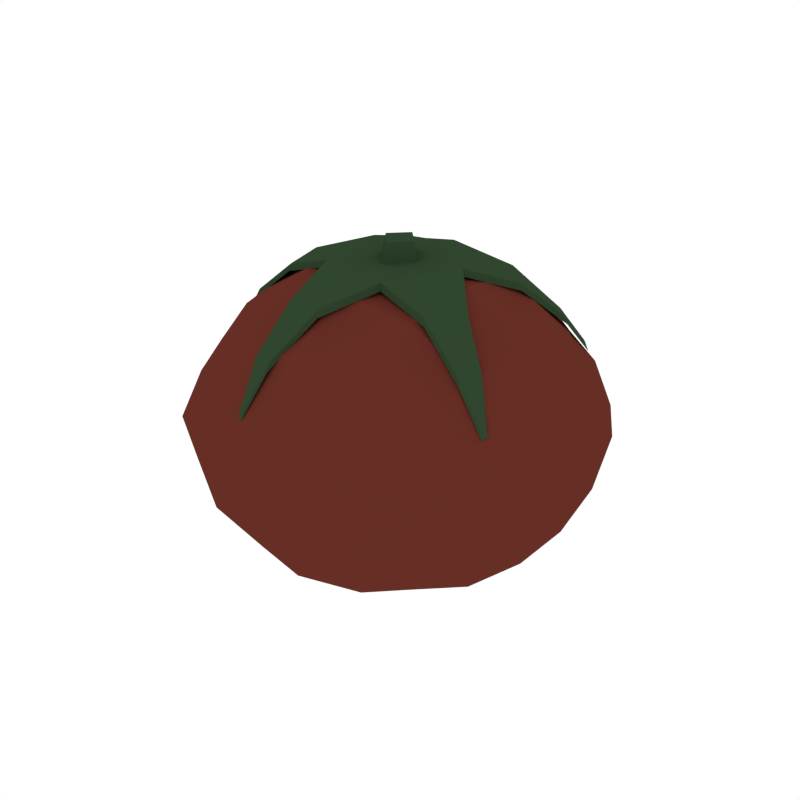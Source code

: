 # Source: Tomato.blend  (saved by Blender 2.79.0; exported with 4.5.12 LTS)
import bpy
from mathutils import Matrix  # noqa: F401  (used for matrix-valued properties, if any)

bpy.ops.wm.read_factory_settings(use_empty=True)
scene = bpy.context.scene
scene.name = 'Scene'

# ---- collections
col_collection_1 = bpy.data.collections.new('Collection 1'); scene.collection.children.link(col_collection_1)

# ---- materials (node trees are filled in below, after node groups)
mat_darkred = bpy.data.materials.new('DarkRed')
mat_darkred.alpha_threshold = 0.0
mat_darkred.diffuse_color = (0.1329, 0.02787, 0.01883, 1.0)
mat_darkred.roughness = 0.5
mat_darkgreen = bpy.data.materials.new('DarkGreen')
mat_darkgreen.alpha_threshold = 0.0
mat_darkgreen.diffuse_color = (0.03061, 0.06072, 0.02775, 1.0)
mat_darkgreen.roughness = 0.5

# ---- material node trees

# ---- world
world_world = bpy.data.worlds.new('World'); scene.world = world_world
world_world.color = (1.0, 1.0, 1.0)
world_world.use_sun_shadow = False
world_world.sun_shadow_jitter_overblur = 0.0
world_world.cycles.sampling_method = 'NONE'
world_world.cycles.sample_map_resolution = 256

# ---- meshes
me_cube_040 = bpy.data.meshes.new('Cube.040')
me_cube_040.from_pydata([(-0.3762, 1.955e-06, 0.0746), (-0.351, -0.1502, 0.0746), (-0.3486, 0.006751, 0.1585), (-0.3442, 0.149, 0.05792), (-0.351, 1.955e-06, -0.04471), (-0.3272, -0.1398, -0.03644), (-0.3189, -0.1362, 0.1625), (-0.3189, 0.1362, 0.1625), (-0.3272, 0.1398, -0.03644), (-4.194e-06, 0.3762, 0.0746), (-0.1488, 0.3508, 0.05638), (-5.819e-07, 0.3421, 0.1726), (0.1511, 0.3512, 0.05285), (-4.194e-06, 0.351, -0.04471), (-0.1398, 0.3272, -0.03644), (-0.1362, 0.3189, 0.1625), (0.1362, 0.3189, 0.1625), (0.1398, 0.3272, -0.03644), (0.3762, 1.955e-06, 0.0746), (0.351, 0.1502, 0.0746), (0.3421, 2.945e-06, 0.1726), (0.351, -0.1502, 0.0746), (0.351, 1.955e-06, -0.04471), (0.3272, 0.1398, -0.03644), (0.3189, 0.1362, 0.1625), (0.3189, -0.1362, 0.1625), (0.3272, -0.1398, -0.03644), (-4.194e-06, -0.3762, 0.0746), (0.1502, -0.351, 0.0746), (-5.819e-07, -0.3421, 0.1726), (-0.1502, -0.351, 0.0746), (-4.194e-06, -0.351, -0.04471), (0.1398, -0.3272, -0.03644), (0.1362, -0.3189, 0.1625), (-0.1362, -0.3189, 0.1625), (-0.1398, -0.3272, -0.03644), (-4.194e-06, 1.955e-06, -0.2242), (-4.194e-06, 0.1502, -0.2042), (0.1502, 1.955e-06, -0.2042), (-4.194e-06, -0.1502, -0.2042), (-0.1502, 1.955e-06, -0.2042), (-0.1398, 0.1398, -0.1853), (0.1398, 0.1398, -0.1853), (0.1398, -0.1398, -0.1853), (-0.1398, -0.1398, -0.1853), (0.0, 0.1472, 0.344), (-0.1472, 0.0, 0.344), (0.0, -0.1472, 0.3398), (0.1472, 0.0, 0.344), (0.137, 0.137, 0.3207), (-0.137, 0.137, 0.3207), (-0.137, -0.137, 0.3207), (0.137, -0.137, 0.3207), (-0.2565, 0.1294, -0.1292), (-0.2755, 1.955e-06, -0.1442), (-0.2565, -0.1294, -0.1292), (-0.2565, -0.2565, -0.02817), (-0.2755, -0.2755, 0.0746), (-0.2451, -0.2483, 0.1644), (-0.2514, -0.1268, 0.2514), (-0.27, 0.0, 0.27), (-0.2514, 0.1268, 0.2514), (-0.25, 0.25, 0.1523), (-0.2755, 0.2755, 0.0746), (-0.2565, 0.2565, -0.02817), (0.1294, 0.2565, -0.1292), (-4.194e-06, 0.2755, -0.1442), (-0.1294, 0.2565, -0.1292), (-0.1268, 0.2514, 0.2514), (0.0, 0.27, 0.27), (0.1268, 0.2514, 0.2514), (0.25, 0.25, 0.1523), (0.2784, 0.2711, 0.06337), (0.2565, 0.2565, -0.02817), (0.2565, -0.1294, -0.1292), (0.2755, 1.955e-06, -0.1442), (0.2565, 0.1294, -0.1292), (0.2514, 0.1268, 0.2514), (0.27, 0.0, 0.27), (0.2514, -0.1268, 0.2514), (0.25, -0.25, 0.1523), (0.2755, -0.2755, 0.0746), (0.2565, -0.2565, -0.02817), (-0.1294, -0.2565, -0.1292), (-4.194e-06, -0.2755, -0.1442), (0.1294, -0.2565, -0.1292), (0.1268, -0.2514, 0.2514), (0.0, -0.27, 0.27), (-0.1268, -0.2514, 0.2514), (-0.2181, -0.2181, -0.09865), (-0.2138, -0.2138, 0.2138), (-0.2181, 0.2181, -0.09865), (-0.2138, 0.2138, 0.2138), (0.2181, -0.2181, -0.09865), (0.2138, -0.2138, 0.2138), (0.2181, 0.2181, -0.09865), (0.2138, 0.2138, 0.2138), (0.0, -0.04822, 0.3569), (0.04192, 0.0, 0.358), (0.0, 0.04423, 0.3576), (-0.04191, 0.0, 0.358), (2.284e-07, -0.0002016, 0.4021), (2.284e-07, -0.03623, 0.3961), (0.03132, -0.0002016, 0.3969), (2.284e-07, 0.03285, 0.3966), (-0.03131, -0.0002016, 0.3969), (0.02354, 0.1227, 0.3512), (0.1235, 0.01638, 0.3504), (0.05305, -0.1123, 0.346), (-0.09091, -0.08645, 0.3453), (-0.1096, 0.05931, 0.3478), (0.1936, -0.06076, 0.3094), (0.1562, -0.1295, 0.3179), (0.2623, -0.1171, 0.251), (0.2437, -0.1515, 0.2469), (0.2974, -0.1484, 0.1799), (0.2923, -0.1577, 0.1772), (0.001394, -0.2065, 0.3157), (-0.07586, -0.1935, 0.3082), (-0.0302, -0.291, 0.2426), (-0.06851, -0.2846, 0.2387), (-0.04846, -0.3349, 0.1696), (-0.05883, -0.3331, 0.1689), (-0.198, -0.06873, 0.3087), (-0.2088, 0.008753, 0.3156), (-0.2889, -0.06537, 0.2358), (-0.2944, -0.02698, 0.2418), (-0.3372, -0.0616, 0.1651), (-0.3387, -0.05122, 0.1658), (-0.1203, 0.1683, 0.3164), (-0.04926, 0.2011, 0.311), (-0.1428, 0.2562, 0.2494), (-0.1075, 0.2723, 0.2466), (-0.154, 0.303, 0.1772), (-0.1444, 0.3073, 0.181), (0.1218, 0.1675, 0.3135), (0.1756, 0.1107, 0.3105), (0.1965, 0.2169, 0.2353), (0.2232, 0.1886, 0.2363), (0.2366, 0.2418, 0.175), (0.2438, 0.2341, 0.174), (0.1211, 0.01605, 0.3644), (0.02305, 0.1202, 0.3651), (0.05197, -0.1101, 0.36), (-0.0891, -0.08472, 0.3594), (-0.1075, 0.05812, 0.3618), (0.153, -0.1269, 0.3326), (0.1897, -0.05954, 0.3242), (0.2388, -0.1484, 0.263), (0.257, -0.1147, 0.267), (0.2864, -0.1545, 0.1947), (0.2914, -0.1455, 0.1973), (-0.07435, -0.1896, 0.323), (0.001354, -0.2024, 0.3303), (-0.06715, -0.2788, 0.2549), (-0.02961, -0.2851, 0.2587), (-0.05766, -0.3264, 0.1865), (-0.0475, -0.3282, 0.1872), (-0.2046, 0.008574, 0.3303), (-0.194, -0.06735, 0.3235), (-0.2885, -0.02644, 0.258), (-0.2831, -0.06406, 0.2521), (-0.3319, -0.05019, 0.1835), (-0.3304, -0.06037, 0.1828), (-0.04828, 0.197, 0.3257), (-0.1179, 0.1649, 0.3311), (-0.1054, 0.2668, 0.2626), (-0.14, 0.2511, 0.2654), (-0.1415, 0.3012, 0.1984), (-0.1509, 0.2969, 0.1947), (0.1721, 0.1085, 0.3253), (0.1194, 0.1642, 0.3282), (0.2188, 0.1848, 0.2525), (0.1926, 0.2125, 0.2516), (0.2389, 0.2294, 0.1916), (0.2318, 0.2369, 0.1925)], [], [(0, 4, 5, 1), (1, 5, 56, 57), (4, 54, 55, 5), (5, 55, 89, 56), (0, 1, 6, 2), (2, 6, 59, 60), (1, 57, 58, 6), (6, 58, 90, 59), (0, 2, 7, 3), (3, 7, 62, 63), (2, 60, 61, 7), (7, 61, 92, 62), (0, 3, 8, 4), (4, 8, 53, 54), (3, 63, 64, 8), (8, 64, 91, 53), (9, 13, 14, 10), (10, 14, 64, 63), (13, 66, 67, 14), (14, 67, 91, 64), (9, 10, 15, 11), (11, 15, 68, 69), (10, 63, 62, 15), (15, 62, 92, 68), (9, 11, 16, 12), (12, 16, 71, 72), (11, 69, 70, 16), (16, 70, 96, 71), (9, 12, 17, 13), (13, 17, 65, 66), (12, 72, 73, 17), (17, 73, 95, 65), (18, 22, 23, 19), (19, 23, 73, 72), (22, 75, 76, 23), (23, 76, 95, 73), (18, 19, 24, 20), (20, 24, 77, 78), (19, 72, 71, 24), (24, 71, 96, 77), (18, 20, 25, 21), (21, 25, 80, 81), (20, 78, 79, 25), (25, 79, 94, 80), (18, 21, 26, 22), (22, 26, 74, 75), (21, 81, 82, 26), (26, 82, 93, 74), (27, 31, 32, 28), (28, 32, 82, 81), (31, 84, 85, 32), (32, 85, 93, 82), (27, 28, 33, 29), (29, 33, 86, 87), (28, 81, 80, 33), (33, 80, 94, 86), (27, 29, 34, 30), (30, 34, 58, 57), (29, 87, 88, 34), (34, 88, 90, 58), (27, 30, 35, 31), (31, 35, 83, 84), (30, 57, 56, 35), (35, 56, 89, 83), (36, 40, 41, 37), (37, 41, 67, 66), (40, 54, 53, 41), (41, 53, 91, 67), (36, 37, 42, 38), (38, 42, 76, 75), (37, 66, 65, 42), (42, 65, 95, 76), (36, 38, 43, 39), (39, 43, 85, 84), (38, 75, 74, 43), (43, 74, 93, 85), (36, 39, 44, 40), (40, 44, 55, 54), (39, 84, 83, 44), (44, 83, 89, 55), (98, 99, 104, 103), (45, 49, 70, 69), (48, 78, 77, 49), (49, 77, 96, 70), (99, 100, 105, 104), (46, 50, 61, 60), (45, 69, 68, 50), (50, 68, 92, 61), (97, 98, 103, 102), (47, 51, 88, 87), (46, 60, 59, 51), (51, 59, 90, 88), (100, 97, 102, 105), (48, 52, 79, 78), (47, 87, 86, 52), (52, 86, 94, 79), (101, 103, 104), (100, 99, 45, 50, 46), (97, 100, 46, 51, 47), (98, 97, 47, 52, 48), (99, 98, 48, 49, 45), (101, 104, 105), (101, 105, 102), (101, 102, 103), (107, 108, 109, 110, 106), (107, 111, 112, 108), (111, 113, 114, 112), (113, 115, 116, 114), (108, 117, 118, 109), (117, 119, 120, 118), (119, 121, 122, 120), (109, 123, 124, 110), (123, 125, 126, 124), (125, 127, 128, 126), (110, 129, 130, 106), (129, 131, 132, 130), (131, 133, 134, 132), (106, 135, 136, 107), (135, 137, 138, 136), (137, 139, 140, 138), (141, 142, 145, 144, 143), (141, 143, 146, 147), (147, 146, 148, 149), (149, 148, 150, 151), (143, 144, 152, 153), (153, 152, 154, 155), (155, 154, 156, 157), (144, 145, 158, 159), (159, 158, 160, 161), (161, 160, 162, 163), (145, 142, 164, 165), (165, 164, 166, 167), (167, 166, 168, 169), (142, 141, 170, 171), (171, 170, 172, 173), (173, 172, 174, 175), (119, 117, 153, 155), (136, 138, 172, 170), (109, 118, 152, 144), (118, 120, 154, 152), (140, 139, 175, 174), (129, 110, 145, 165), (122, 121, 157, 156), (139, 137, 173, 175), (121, 119, 155, 157), (138, 140, 174, 172), (111, 107, 141, 147), (131, 129, 165, 167), (120, 122, 156, 154), (117, 108, 143, 153), (108, 112, 146, 143), (130, 132, 166, 164), (107, 136, 170, 141), (134, 133, 169, 168), (123, 109, 144, 159), (135, 106, 142, 171), (113, 111, 147, 149), (133, 131, 167, 169), (112, 114, 148, 146), (132, 134, 168, 166), (125, 123, 159, 161), (116, 115, 151, 150), (106, 130, 164, 142), (124, 126, 160, 158), (115, 113, 149, 151), (128, 127, 163, 162), (114, 116, 150, 148), (110, 124, 158, 145), (127, 125, 161, 163), (126, 128, 162, 160), (137, 135, 171, 173)])
me_cube_040.polygons.foreach_set('material_index', [0, 0, 0, 0, 0, 0, 0, 0, 0, 0, 0, 0, 0, 0, 0, 0, 0, 0, 0, 0, 0, 0, 0, 0, 0, 0, 0, 0, 0, 0, 0, 0, 0, 0, 0, 0, 0, 0, 0, 0, 0, 0, 0, 0, 0, 0, 0, 0, 0, 0, 0, 0, 0, 0, 0, 0, 0, 0, 0, 0, 0, 0, 0, 0, 0, 0, 0, 0, 0, 0, 0, 0, 0, 0, 0, 0, 0, 0, 0, 0, 1, 0, 0, 0, 1, 0, 0, 0, 1, 0, 0, 0, 1, 0, 0, 0, 1, 0, 0, 0, 0, 1, 1, 1, 1, 1, 1, 1, 1, 1, 1, 1, 1, 1, 1, 1, 1, 1, 1, 1, 1, 1, 1, 1, 1, 1, 1, 1, 1, 1, 1, 1, 1, 1, 1, 1, 1, 1, 1, 1, 1, 1, 1, 1, 1, 1, 1, 1, 1, 1, 1, 1, 1, 1, 1, 1, 1, 1, 1, 1, 1, 1, 1, 1, 1, 1, 1, 1, 1, 1, 1])
_uv = me_cube_040.uv_layers.new(name='UVMap')
_uv.uv.foreach_set('vector', [0.0, 0.0, 0.0, 0.0, 0.0, 0.0, 0.0, 0.0, 0.0, 0.0, 0.0, 0.0, 0.0, 0.0, 0.0, 0.0, 0.0, 0.0, 0.0, 0.0, 0.0, 0.0, 0.0, 0.0, 0.0, 0.0, 0.0, 0.0, 0.0, 0.0, 0.0, 0.0, 0.0, 0.0, 0.0, 0.0, 0.0, 0.0, 0.0, 0.0, 0.0, 0.0, 0.0, 0.0, 0.0, 0.0, 0.0, 0.0, 0.0, 0.0, 0.0, 0.0, 0.0, 0.0, 0.0, 0.0, 0.0, 0.0, 0.0, 0.0, 0.0, 0.0, 0.0, 0.0, 0.0, 0.0, 0.0, 0.0, 0.0, 0.0, 0.0, 0.0, 0.0, 0.0, 0.0, 0.0, 0.0, 0.0, 0.0, 0.0, 0.0, 0.0, 0.0, 0.0, 0.0, 0.0, 0.0, 0.0, 0.0, 0.0, 0.0, 0.0, 0.0, 0.0, 0.0, 0.0, 0.0, 0.0, 0.0, 0.0, 0.0, 0.0, 0.0, 0.0, 0.0, 0.0, 0.0, 0.0, 0.0, 0.0, 0.0, 0.0, 0.0, 0.0, 0.0, 0.0, 0.0, 0.0, 0.0, 0.0, 0.0, 0.0, 0.0, 0.0, 0.0, 0.0, 0.0, 0.0, 0.0, 0.0, 0.0, 0.0, 0.0, 0.0, 0.0, 0.0, 0.0, 0.0, 0.0, 0.0, 0.0, 0.0, 0.0, 0.0, 0.0, 0.0, 0.0, 0.0, 0.0, 0.0, 0.0, 0.0, 0.0, 0.0, 0.0, 0.0, 0.0, 0.0, 0.0, 0.0, 0.0, 0.0, 0.0, 0.0, 0.0, 0.0, 0.0, 0.0, 0.0, 0.0, 0.0, 0.0, 0.0, 0.0, 0.0, 0.0, 0.0, 0.0, 0.0, 0.0, 0.0, 0.0, 0.0, 0.0, 0.0, 0.0, 0.0, 0.0, 0.0, 0.0, 0.0, 0.0, 0.0, 0.0, 0.0, 0.0, 0.0, 0.0, 0.0, 0.0, 0.0, 0.0, 0.0, 0.0, 0.0, 0.0, 0.0, 0.0, 0.0, 0.0, 0.0, 0.0, 0.0, 0.0, 0.0, 0.0, 0.0, 0.0, 0.0, 0.0, 0.0, 0.0, 0.0, 0.0, 0.0, 0.0, 0.0, 0.0, 0.0, 0.0, 0.0, 0.0, 0.0, 0.0, 0.0, 0.0, 0.0, 0.0, 0.0, 0.0, 0.0, 0.0, 0.0, 0.0, 0.0, 0.0, 0.0, 0.0, 0.0, 0.0, 0.0, 0.0, 0.0, 0.0, 0.0, 0.0, 0.0, 0.0, 0.0, 0.0, 0.0, 0.0, 0.0, 0.0, 0.0, 0.0, 0.0, 0.0, 0.0, 0.0, 0.0, 0.0, 0.0, 0.0, 0.0, 0.0, 0.0, 0.0, 0.0, 0.0, 0.0, 0.0, 0.0, 0.0, 0.0, 0.0, 0.0, 0.0, 0.0, 0.0, 0.0, 0.0, 0.0, 0.0, 0.0, 0.0, 0.0, 0.0, 0.0, 0.0, 0.0, 0.0, 0.0, 0.0, 0.0, 0.0, 0.0, 0.0, 0.0, 0.0, 0.0, 0.0, 0.0, 0.0, 0.0, 0.0, 0.0, 0.0, 0.0, 0.0, 0.0, 0.0, 0.0, 0.0, 0.0, 0.0, 0.0, 0.0, 0.0, 0.0, 0.0, 0.0, 0.0, 0.0, 0.0, 0.0, 0.0, 0.0, 0.0, 0.0, 0.0, 0.0, 0.0, 0.0, 0.0, 0.0, 0.0, 0.0, 0.0, 0.0, 0.0, 0.0, 0.0, 0.0, 0.0, 0.0, 0.0, 0.0, 0.0, 0.0, 0.0, 0.0, 0.0, 0.0, 0.0, 0.0, 0.0, 0.0, 0.0, 0.0, 0.0, 0.0, 0.0, 0.0, 0.0, 0.0, 0.0, 0.0, 0.0, 0.0, 0.0, 0.0, 0.0, 0.0, 0.0, 0.0, 0.0, 0.0, 0.0, 0.0, 0.0, 0.0, 0.0, 0.0, 0.0, 0.0, 0.0, 0.0, 0.0, 0.0, 0.0, 0.0, 0.0, 0.0, 0.0, 0.0, 0.0, 0.0, 0.0, 0.0, 0.0, 0.0, 0.0, 0.0, 0.0, 0.0, 0.0, 0.0, 0.0, 0.0, 0.0, 0.0, 0.0, 0.0, 0.0, 0.0, 0.0, 0.0, 0.0, 0.0, 0.0, 0.0, 0.0, 0.0, 0.0, 0.0, 0.0, 0.0, 0.0, 0.0, 0.0, 0.0, 0.0, 0.0, 0.0, 0.0, 0.0, 0.0, 0.0, 0.0, 0.0, 0.0, 0.0, 0.0, 0.0, 0.0, 0.0, 0.0, 0.0, 0.0, 0.0, 0.0, 0.0, 0.0, 0.0, 0.0, 0.0, 0.0, 0.0, 0.0, 0.0, 0.0, 0.0, 0.0, 0.0, 0.0, 0.0, 0.0, 0.0, 0.0, 0.0, 0.0, 0.0, 0.0, 0.0, 0.0, 0.0, 0.0, 0.0, 0.0, 0.0, 0.0, 0.0, 0.0, 0.0, 0.0, 0.0, 0.0, 0.0, 0.0, 0.0, 0.0, 0.0, 0.0, 0.0, 0.0, 0.0, 0.0, 0.0, 0.0, 0.0, 0.0, 0.0, 0.0, 0.0, 0.0, 0.0, 0.0, 0.0, 0.0, 0.0, 0.0, 0.0, 0.0, 0.0, 0.0, 0.0, 0.0, 0.0, 0.0, 0.0, 0.0, 0.0, 0.0, 0.0, 0.0, 0.0, 0.0, 0.0, 0.0, 0.0, 0.0, 0.0, 0.0, 0.0, 0.0, 0.0, 0.0, 0.0, 0.0, 0.0, 0.0, 0.0, 0.0, 0.0, 0.0, 0.0, 0.0, 0.0, 0.0, 0.0, 0.0, 0.0, 0.0, 0.0, 0.0, 0.0, 0.0, 0.0, 0.0, 0.0, 0.0, 0.0, 0.0, 0.0, 0.0, 0.0, 0.0, 0.0, 0.0, 0.0, 0.0, 0.0, 0.0, 0.0, 0.0, 0.0, 0.0, 0.0, 0.0, 0.0, 0.0, 0.0, 0.0, 0.0, 0.0, 0.0, 0.0, 0.0, 0.0, 0.0, 0.0, 0.0, 0.0, 0.0, 0.0, 0.0, 0.0, 0.0, 0.0, 0.0, 0.0, 0.0, 0.0, 0.0, 0.0, 0.0, 0.0, 0.0, 0.0, 0.0, 0.0, 0.0, 0.0, 0.0, 0.0, 0.0, 0.0, 0.0, 0.0, 0.0, 0.0, 0.0, 0.0, 0.0, 0.0, 0.0, 0.0, 0.0, 0.0, 0.0, 0.0, 0.0, 0.0, 0.0, 0.0, 0.0, 0.0, 0.0, 0.0, 0.0, 0.0, 0.0, 0.0, 0.0, 0.0, 0.0, 0.0, 0.0, 0.0, 0.0, 0.0, 0.0, 0.0, 0.0, 0.0, 0.0, 0.0, 0.0, 0.0, 0.0, 0.0, 0.0, 0.0, 0.0, 0.0, 0.0, 0.0, 0.0, 0.0, 0.0, 0.0, 0.0, 0.0, 0.0, 0.0, 0.0, 0.0, 0.0, 0.0, 0.0, 0.0, 0.0, 0.0, 0.0, 0.0, 0.0, 0.0, 0.0, 0.0, 0.0, 0.0, 0.0, 0.0, 0.0, 0.0, 0.0, 0.0, 0.0, 0.0, 0.0, 0.0, 0.0, 0.0, 0.0, 0.0, 0.0, 0.0, 0.0, 0.0, 0.0, 0.0, 0.0, 0.0, 0.0, 0.0, 0.0, 0.0, 0.0, 0.0, 0.0, 0.0, 0.0, 0.0, 0.0, 0.0, 0.0, 0.0, 0.0, 0.0, 0.0, 0.0, 0.0, 0.0, 0.0, 0.0, 0.0, 0.0, 0.0, 0.0, 0.0, 0.0, 0.0, 0.0, 0.0, 0.0, 0.0, 0.0, 0.0, 0.0, 0.0, 0.0, 0.0, 0.0, 0.0, 0.0, 0.0, 0.0, 0.0, 0.0, 0.0, 0.0, 0.0, 0.0, 0.0, 0.0, 0.0, 0.0, 0.0, 0.0, 0.0, 0.0, 0.0, 0.0, 0.0, 0.0, 0.0, 0.0, 0.0, 0.0, 0.0, 0.0, 0.0, 0.0, 0.0, 0.0, 0.0, 0.0, 0.0, 0.0, 0.0, 0.0, 0.0, 0.0, 0.0, 0.0, 0.0, 0.0, 0.0, 0.0, 0.0, 0.0, 0.0, 0.0, 0.0, 0.0, 0.0, 0.0, 0.0, 0.0, 0.0, 0.0, 0.0, 0.0, 0.0, 0.0, 0.0, 0.0, 0.0, 0.0, 0.0, 0.0, 0.0, 0.0, 0.0, 0.0, 0.0, 0.0, 0.0, 0.0, 0.0, 0.0, 0.0, 0.0, 0.0, 0.0, 0.0, 0.0, 0.0, 0.0, 0.0, 0.0, 0.0, 0.0, 0.0, 0.0, 0.0, 0.0, 0.0, 0.0, 0.0, 0.0, 0.0, 0.0, 0.0, 0.0, 0.0, 0.0, 0.0, 0.0, 0.0, 0.0, 0.0, 0.0, 0.0, 0.0, 0.0, 0.0, 0.0, 0.0, 0.0, 0.0, 0.0, 0.0, 0.0, 0.0, 0.0, 0.0, 0.0, 0.0, 0.0, 0.0, 0.0, 0.0, 0.0, 0.0, 0.0, 0.0, 0.0, 0.0, 0.0, 0.0, 0.0, 0.0, 0.0, 0.0, 0.0, 0.0, 0.0, 0.0, 0.0, 0.0, 0.0, 0.0, 0.0, 0.0, 0.0, 0.0, 0.0, 0.0, 0.0, 0.0, 0.0, 0.0, 0.0, 0.0, 0.0, 0.0, 0.0, 0.0, 0.0, 0.0, 0.0, 0.0, 0.0, 0.0, 0.0, 0.0, 0.0, 0.0, 0.0, 0.0, 0.0, 0.0, 0.0, 0.0, 0.0, 0.0, 0.0, 0.0, 0.0, 0.0, 0.0, 0.0, 0.0, 0.0, 0.0, 0.0, 0.0, 0.0, 0.0, 0.0, 0.0, 0.0, 0.0, 0.0, 0.0, 0.0, 0.0, 0.0, 0.0, 0.0, 0.0, 0.0, 0.0, 0.0, 0.0, 0.0, 0.0, 0.0, 0.0, 0.0, 0.0, 0.0, 0.0, 0.0, 0.0, 0.0, 0.0, 0.0, 0.0, 0.0, 0.0, 0.0, 0.0, 0.0, 0.0, 0.0, 0.0, 0.0, 0.0, 0.0, 0.0, 0.0, 0.0, 0.0, 0.0, 0.0, 0.0, 0.0, 0.0, 0.0, 0.0, 0.0, 0.0, 0.0, 0.0, 0.0, 0.0, 0.0, 0.0, 0.0, 0.0, 0.0, 0.0, 0.0, 0.0, 0.0, 0.0, 0.0, 0.0, 0.0, 0.0, 0.0, 0.0, 0.0, 0.0, 0.0, 0.0, 0.0, 0.0, 0.0, 0.0, 0.0, 0.0, 0.0, 0.0, 0.0, 0.0, 0.0, 0.0, 0.0, 0.0, 0.0, 0.0, 0.0, 0.0, 0.0, 0.0, 0.0, 0.0, 0.0, 0.0, 0.0, 0.0, 0.0, 0.0, 0.0, 0.0, 0.0, 0.0, 0.0, 0.0, 0.0, 0.0, 0.0, 0.0, 0.0, 0.0, 0.0, 0.0, 0.0, 0.0, 0.0, 0.0, 0.0, 0.0, 0.0, 0.0, 0.0, 0.0, 0.0, 0.0, 0.0, 0.0, 0.0, 0.0, 0.0, 0.0, 0.0, 0.0, 0.0, 0.0, 0.0, 0.0, 0.0, 0.0, 0.0, 0.0, 0.0, 0.0, 0.0, 0.0, 0.0, 0.0, 0.0, 0.0, 0.0, 0.0, 0.0, 0.0, 0.0, 0.0, 0.0, 0.0, 0.0, 0.0, 0.0, 0.0, 0.0, 0.0, 0.0, 0.0, 0.0, 0.0, 0.0, 0.0, 0.0, 0.0, 0.0, 0.0, 0.0, 0.0, 0.0, 0.0, 0.0, 0.0, 0.0, 0.0, 0.0, 0.0, 0.0, 0.0, 0.0, 0.0, 0.0, 0.0, 0.0, 0.0, 0.0, 0.0, 0.0, 0.0, 0.0, 0.0, 0.0, 0.0, 0.0, 0.0, 0.0, 0.0, 0.0, 0.0, 0.0, 0.0, 0.0, 0.0, 0.0, 0.0, 0.0, 0.0, 0.0, 0.0, 0.0, 0.0, 0.0, 0.0, 0.0, 0.0, 0.0, 0.0, 0.0, 0.0, 0.0, 0.0, 0.0, 0.0, 0.0, 0.0, 0.0, 0.0, 0.0, 0.0, 0.0, 0.0, 0.0, 0.0, 0.0, 0.0, 0.0, 0.0, 0.0, 0.0, 0.0, 0.0, 0.0, 0.0, 0.0, 0.0, 0.0, 0.0, 0.0, 0.0, 0.0, 0.0, 0.0, 0.0, 0.0, 0.0, 0.0, 0.0, 0.0, 0.0, 0.0, 0.0, 0.0, 0.0, 0.0, 0.0, 0.0, 0.0, 0.0, 0.0, 0.0, 0.0, 0.0, 0.0, 0.0, 0.0, 0.0, 0.0, 0.0, 0.0, 0.0, 0.0, 0.0, 0.0, 0.0, 0.0, 0.0, 0.0, 0.0, 0.0, 0.0, 0.0, 0.0, 0.0, 0.0, 0.0, 0.0, 0.0, 0.0, 0.0, 0.0, 0.0, 0.0, 0.0, 0.0, 0.0, 0.0, 0.0, 0.0, 0.0, 0.0, 0.0, 0.0, 0.0, 0.0, 0.0, 0.0, 0.0, 0.0, 0.0, 0.0, 0.0, 0.0, 0.0, 0.0, 0.0, 0.0, 0.0, 0.0, 0.0, 0.0, 0.0, 0.0, 0.0, 0.0, 0.0, 0.0, 0.0, 0.0, 0.0, 0.0, 0.0, 0.0, 0.0, 0.0, 0.0, 0.0, 0.0, 0.0, 0.0, 0.0, 0.0, 0.0, 0.0, 0.0, 0.0, 0.0, 0.0, 0.0, 0.0, 0.0, 0.0, 0.0, 0.0, 0.0, 0.0, 0.0, 0.0, 0.0, 0.0, 0.0, 0.0, 0.0, 0.0, 0.0, 0.0, 0.0, 0.0, 0.0, 0.0, 0.0, 0.0, 0.0, 0.0, 0.0, 0.0, 0.0, 0.0, 0.0, 0.0, 0.0, 0.0, 0.0, 0.0, 0.0, 0.0, 0.0, 0.0, 0.0])
me_cube_040.materials.append(mat_darkred)
me_cube_040.materials.append(mat_darkgreen)
me_cube_040.use_remesh_preserve_volume = False
me_cube_040.use_remesh_preserve_attributes = False
me_cube_040.use_mirror_vertex_groups = False
me_cube_040.update()

# ---- objects
ob_tomato = bpy.data.objects.new('Tomato', me_cube_040)

# ---- transforms, parenting, visibility, modifiers, constraints
ob_tomato.location = (0.0, 0.0, 0.0)
ob_tomato.lineart.crease_threshold = 0.0

# ---- collection membership
col_collection_1.objects.link(ob_tomato)

# ---- scene / render settings (as saved in the file)
scene.frame_start = 1; scene.frame_end = 250; scene.frame_set(0)
scene.render.engine = 'CYCLES'
scene.render.resolution_x = 1000
scene.render.resolution_y = 1000
scene.render.dither_intensity = 0.0
scene.cycles.samples = 200
scene.cycles.sampling_pattern = 'TABULATED_SOBOL'
scene.cycles.light_sampling_threshold = 0.0
scene.cycles.use_adaptive_sampling = False
scene.cycles.use_light_tree = False
scene.cycles.caustics_reflective = False
scene.cycles.caustics_refractive = False
scene.cycles.blur_glossy = 0.0
scene.cycles.max_bounces = 2
scene.cycles.pixel_filter_type = 'GAUSSIAN'
scene.cycles.sample_clamp_indirect = 0.0
scene.view_settings.view_transform = 'Standard'
bpy.context.view_layer.update()

# ---- added for rendering (the .blend has no active camera): camera
cam_auto = bpy.data.cameras.new('AutoCamera')
cam_auto.lens = 50.0
cam_auto.sensor_width = 36.0
cam_auto.clip_end = 1000.0
ob_auto_camera = bpy.data.objects.new('AutoCamera', cam_auto)
scene.collection.objects.link(ob_auto_camera)
ob_auto_camera.location = (1.14249, -1.37099, 1.00294)
ob_auto_camera.rotation_euler = (1.09748, -7.21219e-08, 0.694738)
scene.camera = ob_auto_camera
bpy.context.view_layer.update()
